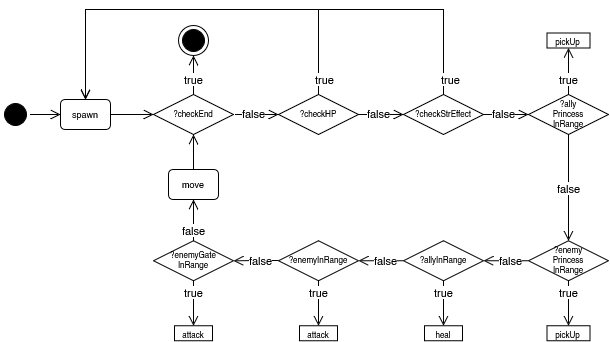

The diagram above was exported from draw.io. Its source (the exported page's mxGraphModel, read from the mxfile embedded in the PNG):
<mxGraphModel dx="1247" dy="649" grid="1" gridSize="10" guides="1" tooltips="1" connect="1" arrows="1" fold="1" page="1" pageScale="1" pageWidth="1169" pageHeight="826" background="none" math="0" shadow="0">
  <root>
    <mxCell id="0" />
    <mxCell id="1" parent="0" />
    <mxCell id="22" value="" style="edgeStyle=elbowEdgeStyle;elbow=vertical;align=left;verticalAlign=bottom;endArrow=open;endSize=8;exitX=0.5;exitY=0;endFill=1;rounded=0;exitDx=0;exitDy=0;entryX=0.5;entryY=1;entryDx=0;entryDy=0;" parent="1" source="rSYbZqv3cKX7zQpIJlmM-34" target="_Sj6H3lR2v7R7_RWuAPX-43" edge="1">
      <mxGeometry x="-1" relative="1" as="geometry">
        <mxPoint x="295" y="70" as="targetPoint" />
        <Array as="points" />
        <mxPoint x="440" y="199.9999999999999" as="sourcePoint" />
      </mxGeometry>
    </mxCell>
    <mxCell id="_Sj6H3lR2v7R7_RWuAPX-50" value="true" style="edgeLabel;html=1;align=center;verticalAlign=middle;resizable=0;points=[];" parent="22" vertex="1" connectable="0">
      <mxGeometry x="0.2669" relative="1" as="geometry">
        <mxPoint y="9" as="offset" />
      </mxGeometry>
    </mxCell>
    <mxCell id="rSYbZqv3cKX7zQpIJlmM-36" style="edgeStyle=orthogonalEdgeStyle;rounded=0;orthogonalLoop=1;jettySize=auto;html=1;exitX=1;exitY=0.5;exitDx=0;exitDy=0;strokeColor=none;" parent="1" source="_Sj6H3lR2v7R7_RWuAPX-70" target="rSYbZqv3cKX7zQpIJlmM-35" edge="1">
      <mxGeometry relative="1" as="geometry" />
    </mxCell>
    <mxCell id="_Sj6H3lR2v7R7_RWuAPX-70" value="" style="ellipse;shape=startState;fillColor=#000000;strokeColor=#000000;" parent="1" vertex="1">
      <mxGeometry x="100" y="130" width="30" height="30" as="geometry" />
    </mxCell>
    <mxCell id="_Sj6H3lR2v7R7_RWuAPX-43" value="" style="ellipse;shape=endState;fillColor=#000000;strokeColor=#000000;" parent="1" vertex="1">
      <mxGeometry x="278" y="56" width="30" height="30" as="geometry" />
    </mxCell>
    <mxCell id="rSYbZqv3cKX7zQpIJlmM-34" value="?checkEnd" style="rhombus;fontSize=8;" parent="1" vertex="1">
      <mxGeometry x="253" y="125" width="80" height="40" as="geometry" />
    </mxCell>
    <mxCell id="rSYbZqv3cKX7zQpIJlmM-35" value="spawn" style="fontSize=9;verticalAlign=middle;horizontal=1;rounded=1;" parent="1" vertex="1">
      <mxGeometry x="160" y="130" width="50" height="30" as="geometry" />
    </mxCell>
    <mxCell id="rSYbZqv3cKX7zQpIJlmM-39" value="" style="edgeStyle=elbowEdgeStyle;elbow=horizontal;align=left;verticalAlign=bottom;endArrow=open;endSize=8;exitX=1;exitY=0.5;endFill=1;rounded=0;exitDx=0;exitDy=0;entryX=0;entryY=0.5;entryDx=0;entryDy=0;" parent="1" source="_Sj6H3lR2v7R7_RWuAPX-70" target="rSYbZqv3cKX7zQpIJlmM-35" edge="1">
      <mxGeometry x="-1" relative="1" as="geometry">
        <mxPoint x="60" y="-30" as="targetPoint" />
        <Array as="points" />
        <mxPoint x="155" y="69.99999999999989" as="sourcePoint" />
      </mxGeometry>
    </mxCell>
    <mxCell id="rSYbZqv3cKX7zQpIJlmM-43" value="" style="edgeStyle=elbowEdgeStyle;elbow=horizontal;align=left;verticalAlign=bottom;endArrow=open;endSize=8;exitX=1;exitY=0.5;endFill=1;rounded=0;exitDx=0;exitDy=0;entryX=0;entryY=0.5;entryDx=0;entryDy=0;" parent="1" source="rSYbZqv3cKX7zQpIJlmM-35" target="rSYbZqv3cKX7zQpIJlmM-34" edge="1">
      <mxGeometry x="-1" relative="1" as="geometry">
        <mxPoint x="260" y="144.62" as="targetPoint" />
        <Array as="points" />
        <mxPoint x="220" y="144.62" as="sourcePoint" />
      </mxGeometry>
    </mxCell>
    <mxCell id="rSYbZqv3cKX7zQpIJlmM-45" value="" style="edgeStyle=elbowEdgeStyle;elbow=horizontal;align=left;verticalAlign=bottom;endArrow=open;endSize=8;exitX=0.5;exitY=0;endFill=1;rounded=0;exitDx=0;exitDy=0;entryX=0;entryY=0.5;entryDx=0;entryDy=0;" parent="1" target="rSYbZqv3cKX7zQpIJlmM-47" edge="1">
      <mxGeometry x="-1" relative="1" as="geometry">
        <mxPoint x="335" y="90" as="targetPoint" />
        <Array as="points" />
        <mxPoint x="335" y="145" as="sourcePoint" />
      </mxGeometry>
    </mxCell>
    <mxCell id="rSYbZqv3cKX7zQpIJlmM-46" value="false" style="edgeLabel;html=1;align=center;verticalAlign=middle;resizable=0;points=[];" parent="rSYbZqv3cKX7zQpIJlmM-45" vertex="1" connectable="0">
      <mxGeometry x="0.2669" relative="1" as="geometry">
        <mxPoint x="-9" y="-1" as="offset" />
      </mxGeometry>
    </mxCell>
    <mxCell id="rSYbZqv3cKX7zQpIJlmM-47" value="?checkHP" style="rhombus;fontSize=8;" parent="1" vertex="1">
      <mxGeometry x="378" y="125" width="80" height="40" as="geometry" />
    </mxCell>
    <mxCell id="rSYbZqv3cKX7zQpIJlmM-50" value="" style="edgeStyle=elbowEdgeStyle;elbow=vertical;align=left;verticalAlign=bottom;endArrow=open;endSize=8;exitX=0.5;exitY=0;endFill=1;rounded=0;exitDx=0;exitDy=0;entryX=0.5;entryY=0;entryDx=0;entryDy=0;" parent="1" source="rSYbZqv3cKX7zQpIJlmM-47" target="rSYbZqv3cKX7zQpIJlmM-35" edge="1">
      <mxGeometry x="-1" relative="1" as="geometry">
        <mxPoint x="418" y="86" as="targetPoint" />
        <Array as="points">
          <mxPoint x="300" y="40" />
        </Array>
        <mxPoint x="418" y="125" as="sourcePoint" />
      </mxGeometry>
    </mxCell>
    <mxCell id="rSYbZqv3cKX7zQpIJlmM-51" value="true" style="edgeLabel;html=1;align=center;verticalAlign=middle;resizable=0;points=[];" parent="rSYbZqv3cKX7zQpIJlmM-50" vertex="1" connectable="0">
      <mxGeometry x="0.2669" relative="1" as="geometry">
        <mxPoint x="179" y="70" as="offset" />
      </mxGeometry>
    </mxCell>
    <mxCell id="rSYbZqv3cKX7zQpIJlmM-66" value="" style="edgeStyle=elbowEdgeStyle;elbow=horizontal;align=left;verticalAlign=bottom;endArrow=open;endSize=8;exitX=1;exitY=0.5;endFill=1;rounded=0;exitDx=0;exitDy=0;entryX=0;entryY=0.5;entryDx=0;entryDy=0;" parent="1" source="rSYbZqv3cKX7zQpIJlmM-47" target="rSYbZqv3cKX7zQpIJlmM-68" edge="1">
      <mxGeometry x="-1" relative="1" as="geometry">
        <mxPoint x="460" y="90" as="targetPoint" />
        <Array as="points" />
        <mxPoint x="460" y="145" as="sourcePoint" />
      </mxGeometry>
    </mxCell>
    <mxCell id="rSYbZqv3cKX7zQpIJlmM-67" value="false" style="edgeLabel;html=1;align=center;verticalAlign=middle;resizable=0;points=[];" parent="rSYbZqv3cKX7zQpIJlmM-66" vertex="1" connectable="0">
      <mxGeometry x="0.2669" relative="1" as="geometry">
        <mxPoint x="-9" y="-1" as="offset" />
      </mxGeometry>
    </mxCell>
    <mxCell id="rSYbZqv3cKX7zQpIJlmM-68" value="?checkStrEffect" style="rhombus;fontSize=8;" parent="1" vertex="1">
      <mxGeometry x="503" y="125" width="80" height="40" as="geometry" />
    </mxCell>
    <mxCell id="rSYbZqv3cKX7zQpIJlmM-69" value="" style="edgeStyle=elbowEdgeStyle;elbow=vertical;align=left;verticalAlign=bottom;endArrow=open;endSize=8;exitX=0.5;exitY=0;endFill=1;rounded=0;exitDx=0;exitDy=0;entryX=0.5;entryY=0;entryDx=0;entryDy=0;" parent="1" source="rSYbZqv3cKX7zQpIJlmM-68" target="rSYbZqv3cKX7zQpIJlmM-35" edge="1">
      <mxGeometry x="-1" relative="1" as="geometry">
        <mxPoint x="290" y="120" as="targetPoint" />
        <Array as="points">
          <mxPoint x="425" y="40" />
        </Array>
        <mxPoint x="543" y="125" as="sourcePoint" />
      </mxGeometry>
    </mxCell>
    <mxCell id="rSYbZqv3cKX7zQpIJlmM-70" value="true" style="edgeLabel;html=1;align=center;verticalAlign=middle;resizable=0;points=[];" parent="rSYbZqv3cKX7zQpIJlmM-69" vertex="1" connectable="0">
      <mxGeometry x="0.2669" relative="1" as="geometry">
        <mxPoint x="259" y="70" as="offset" />
      </mxGeometry>
    </mxCell>
    <mxCell id="rSYbZqv3cKX7zQpIJlmM-75" value="" style="edgeStyle=elbowEdgeStyle;elbow=horizontal;align=left;verticalAlign=bottom;endArrow=open;endSize=8;exitX=1;exitY=0.5;endFill=1;rounded=0;exitDx=0;exitDy=0;entryX=0;entryY=0.5;entryDx=0;entryDy=0;" parent="1" source="rSYbZqv3cKX7zQpIJlmM-68" target="rSYbZqv3cKX7zQpIJlmM-77" edge="1">
      <mxGeometry x="-1" relative="1" as="geometry">
        <mxPoint x="585" y="90" as="targetPoint" />
        <Array as="points" />
        <mxPoint x="583" y="145" as="sourcePoint" />
      </mxGeometry>
    </mxCell>
    <mxCell id="rSYbZqv3cKX7zQpIJlmM-76" value="false" style="edgeLabel;html=1;align=center;verticalAlign=middle;resizable=0;points=[];" parent="rSYbZqv3cKX7zQpIJlmM-75" vertex="1" connectable="0">
      <mxGeometry x="0.2669" relative="1" as="geometry">
        <mxPoint x="-9" y="-1" as="offset" />
      </mxGeometry>
    </mxCell>
    <mxCell id="rSYbZqv3cKX7zQpIJlmM-77" value="?ally&#10;Princess&#10;InRange" style="rhombus;fontSize=8;" parent="1" vertex="1">
      <mxGeometry x="628" y="125" width="80" height="40" as="geometry" />
    </mxCell>
    <mxCell id="rSYbZqv3cKX7zQpIJlmM-78" value="" style="edgeStyle=elbowEdgeStyle;elbow=vertical;align=left;verticalAlign=bottom;endArrow=open;endSize=8;exitX=0.5;exitY=0;endFill=1;rounded=0;exitDx=0;exitDy=0;entryX=0.5;entryY=1;entryDx=0;entryDy=0;" parent="1" source="rSYbZqv3cKX7zQpIJlmM-77" target="rSYbZqv3cKX7zQpIJlmM-115" edge="1">
      <mxGeometry x="-1" relative="1" as="geometry">
        <mxPoint x="668" y="80" as="targetPoint" />
        <Array as="points" />
        <mxPoint x="668" y="125" as="sourcePoint" />
      </mxGeometry>
    </mxCell>
    <mxCell id="rSYbZqv3cKX7zQpIJlmM-79" value="true" style="edgeLabel;html=1;align=center;verticalAlign=middle;resizable=0;points=[];" parent="rSYbZqv3cKX7zQpIJlmM-78" vertex="1" connectable="0">
      <mxGeometry x="0.2669" relative="1" as="geometry">
        <mxPoint y="14" as="offset" />
      </mxGeometry>
    </mxCell>
    <mxCell id="rSYbZqv3cKX7zQpIJlmM-81" value="" style="edgeStyle=elbowEdgeStyle;elbow=horizontal;align=left;verticalAlign=bottom;endArrow=open;endSize=8;exitX=0.5;exitY=1;endFill=1;rounded=0;exitDx=0;exitDy=0;entryX=0.5;entryY=0;entryDx=0;entryDy=0;" parent="1" source="rSYbZqv3cKX7zQpIJlmM-77" target="rSYbZqv3cKX7zQpIJlmM-83" edge="1">
      <mxGeometry x="-1" relative="1" as="geometry">
        <mxPoint x="710" y="90" as="targetPoint" />
        <Array as="points">
          <mxPoint x="668" y="190" />
        </Array>
        <mxPoint x="708" y="145" as="sourcePoint" />
      </mxGeometry>
    </mxCell>
    <mxCell id="rSYbZqv3cKX7zQpIJlmM-82" value="false" style="edgeLabel;html=1;align=center;verticalAlign=middle;resizable=0;points=[];" parent="rSYbZqv3cKX7zQpIJlmM-81" vertex="1" connectable="0">
      <mxGeometry x="0.2669" relative="1" as="geometry">
        <mxPoint y="-13" as="offset" />
      </mxGeometry>
    </mxCell>
    <mxCell id="rSYbZqv3cKX7zQpIJlmM-83" value="?enemy&#10;Princess&#10;InRange" style="rhombus;fontSize=8;" parent="1" vertex="1">
      <mxGeometry x="628" y="271.33" width="80" height="40" as="geometry" />
    </mxCell>
    <mxCell id="rSYbZqv3cKX7zQpIJlmM-84" value="" style="edgeStyle=elbowEdgeStyle;elbow=vertical;align=left;verticalAlign=bottom;endArrow=open;endSize=8;exitX=0.5;exitY=1;endFill=1;rounded=0;exitDx=0;exitDy=0;entryX=0.5;entryY=0;entryDx=0;entryDy=0;" parent="1" source="rSYbZqv3cKX7zQpIJlmM-83" target="rSYbZqv3cKX7zQpIJlmM-86" edge="1">
      <mxGeometry x="-1" relative="1" as="geometry">
        <mxPoint x="668" y="226.32999999999998" as="targetPoint" />
        <Array as="points" />
        <mxPoint x="668" y="271.33" as="sourcePoint" />
      </mxGeometry>
    </mxCell>
    <mxCell id="rSYbZqv3cKX7zQpIJlmM-85" value="true" style="edgeLabel;html=1;align=center;verticalAlign=middle;resizable=0;points=[];" parent="rSYbZqv3cKX7zQpIJlmM-84" vertex="1" connectable="0">
      <mxGeometry x="0.2669" relative="1" as="geometry">
        <mxPoint y="-17" as="offset" />
      </mxGeometry>
    </mxCell>
    <mxCell id="rSYbZqv3cKX7zQpIJlmM-86" value="&lt;font style=&quot;font-size: 8px;&quot;&gt;pickUp&lt;/font&gt;" style="rounded=0;whiteSpace=wrap;html=1;" parent="1" vertex="1">
      <mxGeometry x="646.5" y="356.33" width="43" height="15" as="geometry" />
    </mxCell>
    <mxCell id="rSYbZqv3cKX7zQpIJlmM-109" value="" style="edgeStyle=elbowEdgeStyle;elbow=horizontal;align=left;verticalAlign=bottom;endArrow=open;endSize=8;endFill=1;rounded=0;exitX=0;exitY=0.5;exitDx=0;exitDy=0;entryX=1;entryY=0.5;entryDx=0;entryDy=0;" parent="1" source="rSYbZqv3cKX7zQpIJlmM-83" target="rSYbZqv3cKX7zQpIJlmM-130" edge="1">
      <mxGeometry x="-1" relative="1" as="geometry">
        <mxPoint x="583" y="291.3299999999999" as="targetPoint" />
        <Array as="points" />
        <mxPoint x="630" y="321.33" as="sourcePoint" />
      </mxGeometry>
    </mxCell>
    <mxCell id="rSYbZqv3cKX7zQpIJlmM-110" value="false" style="edgeLabel;html=1;align=center;verticalAlign=middle;resizable=0;points=[];" parent="rSYbZqv3cKX7zQpIJlmM-109" vertex="1" connectable="0">
      <mxGeometry x="0.2669" relative="1" as="geometry">
        <mxPoint x="10" y="-1" as="offset" />
      </mxGeometry>
    </mxCell>
    <mxCell id="rSYbZqv3cKX7zQpIJlmM-112" value="" style="edgeStyle=elbowEdgeStyle;elbow=vertical;align=left;verticalAlign=bottom;endArrow=open;endSize=8;exitX=0.5;exitY=1;endFill=1;rounded=0;exitDx=0;exitDy=0;entryX=0.5;entryY=0;entryDx=0;entryDy=0;" parent="1" target="rSYbZqv3cKX7zQpIJlmM-114" edge="1">
      <mxGeometry x="-1" relative="1" as="geometry">
        <mxPoint x="543" y="226.32999999999998" as="targetPoint" />
        <Array as="points" />
        <mxPoint x="543" y="311.3299999999999" as="sourcePoint" />
      </mxGeometry>
    </mxCell>
    <mxCell id="rSYbZqv3cKX7zQpIJlmM-115" value="&lt;font style=&quot;font-size: 8px;&quot;&gt;pickUp&lt;/font&gt;" style="rounded=0;whiteSpace=wrap;html=1;" parent="1" vertex="1">
      <mxGeometry x="646.5" y="63.5" width="43" height="15" as="geometry" />
    </mxCell>
    <mxCell id="rSYbZqv3cKX7zQpIJlmM-130" value="?allyInRange" style="rhombus;fontSize=8;" parent="1" vertex="1">
      <mxGeometry x="503" y="271.33" width="80" height="40" as="geometry" />
    </mxCell>
    <mxCell id="rSYbZqv3cKX7zQpIJlmM-131" value="" style="edgeStyle=elbowEdgeStyle;elbow=vertical;align=left;verticalAlign=bottom;endArrow=open;endSize=8;exitX=0.5;exitY=1;endFill=1;rounded=0;exitDx=0;exitDy=0;entryX=0.5;entryY=0;entryDx=0;entryDy=0;" parent="1" source="rSYbZqv3cKX7zQpIJlmM-130" target="rSYbZqv3cKX7zQpIJlmM-133" edge="1">
      <mxGeometry x="-1" relative="1" as="geometry">
        <mxPoint x="543" y="226.32999999999998" as="targetPoint" />
        <Array as="points" />
        <mxPoint x="543" y="311.33" as="sourcePoint" />
      </mxGeometry>
    </mxCell>
    <mxCell id="rSYbZqv3cKX7zQpIJlmM-132" value="true" style="edgeLabel;html=1;align=center;verticalAlign=middle;resizable=0;points=[];" parent="rSYbZqv3cKX7zQpIJlmM-131" vertex="1" connectable="0">
      <mxGeometry x="0.2669" relative="1" as="geometry">
        <mxPoint y="-17" as="offset" />
      </mxGeometry>
    </mxCell>
    <mxCell id="rSYbZqv3cKX7zQpIJlmM-133" value="&lt;font style=&quot;font-size: 8px;&quot;&gt;heal&lt;/font&gt;" style="rounded=0;whiteSpace=wrap;html=1;" parent="1" vertex="1">
      <mxGeometry x="524" y="356.33" width="38" height="15" as="geometry" />
    </mxCell>
    <mxCell id="rSYbZqv3cKX7zQpIJlmM-134" value="" style="edgeStyle=elbowEdgeStyle;elbow=horizontal;align=left;verticalAlign=bottom;endArrow=open;endSize=8;endFill=1;rounded=0;entryX=1;entryY=0.5;entryDx=0;entryDy=0;exitX=0;exitY=0.5;exitDx=0;exitDy=0;" parent="1" source="rSYbZqv3cKX7zQpIJlmM-130" target="rSYbZqv3cKX7zQpIJlmM-136" edge="1">
      <mxGeometry x="-1" relative="1" as="geometry">
        <mxPoint x="455" y="291.33" as="targetPoint" />
        <Array as="points" />
        <mxPoint x="503" y="291.33" as="sourcePoint" />
      </mxGeometry>
    </mxCell>
    <mxCell id="rSYbZqv3cKX7zQpIJlmM-135" value="false" style="edgeLabel;html=1;align=center;verticalAlign=middle;resizable=0;points=[];" parent="rSYbZqv3cKX7zQpIJlmM-134" vertex="1" connectable="0">
      <mxGeometry x="0.2669" relative="1" as="geometry">
        <mxPoint x="10" y="-1" as="offset" />
      </mxGeometry>
    </mxCell>
    <mxCell id="rSYbZqv3cKX7zQpIJlmM-136" value="?enemyInRange" style="rhombus;fontSize=8;" parent="1" vertex="1">
      <mxGeometry x="378" y="271.33" width="80" height="40" as="geometry" />
    </mxCell>
    <mxCell id="rSYbZqv3cKX7zQpIJlmM-137" value="" style="edgeStyle=elbowEdgeStyle;elbow=vertical;align=left;verticalAlign=bottom;endArrow=open;endSize=8;exitX=0.5;exitY=1;endFill=1;rounded=0;exitDx=0;exitDy=0;entryX=0.5;entryY=0;entryDx=0;entryDy=0;" parent="1" source="rSYbZqv3cKX7zQpIJlmM-136" target="rSYbZqv3cKX7zQpIJlmM-139" edge="1">
      <mxGeometry x="-1" relative="1" as="geometry">
        <mxPoint x="418" y="226.32999999999998" as="targetPoint" />
        <Array as="points" />
        <mxPoint x="418" y="311.33" as="sourcePoint" />
      </mxGeometry>
    </mxCell>
    <mxCell id="rSYbZqv3cKX7zQpIJlmM-138" value="true" style="edgeLabel;html=1;align=center;verticalAlign=middle;resizable=0;points=[];" parent="rSYbZqv3cKX7zQpIJlmM-137" vertex="1" connectable="0">
      <mxGeometry x="0.2669" relative="1" as="geometry">
        <mxPoint y="-17" as="offset" />
      </mxGeometry>
    </mxCell>
    <mxCell id="rSYbZqv3cKX7zQpIJlmM-139" value="&lt;font style=&quot;font-size: 8px;&quot;&gt;attack&lt;/font&gt;" style="rounded=0;whiteSpace=wrap;html=1;" parent="1" vertex="1">
      <mxGeometry x="399" y="356.33" width="38" height="15" as="geometry" />
    </mxCell>
    <mxCell id="rSYbZqv3cKX7zQpIJlmM-140" value="move" style="fontSize=9;verticalAlign=middle;horizontal=1;rounded=1;" parent="1" vertex="1">
      <mxGeometry x="268" y="200" width="50" height="30" as="geometry" />
    </mxCell>
    <mxCell id="rSYbZqv3cKX7zQpIJlmM-148" value="" style="edgeStyle=elbowEdgeStyle;elbow=horizontal;align=left;verticalAlign=bottom;endArrow=open;endSize=8;exitX=0.5;exitY=0;endFill=1;rounded=0;exitDx=0;exitDy=0;entryX=0.5;entryY=1;entryDx=0;entryDy=0;" parent="1" source="rSYbZqv3cKX7zQpIJlmM-140" target="rSYbZqv3cKX7zQpIJlmM-34" edge="1">
      <mxGeometry x="-1" relative="1" as="geometry">
        <mxPoint x="296" y="190" as="targetPoint" />
        <Array as="points" />
        <mxPoint x="253" y="190" as="sourcePoint" />
      </mxGeometry>
    </mxCell>
    <mxCell id="rSYbZqv3cKX7zQpIJlmM-153" value="" style="edgeStyle=elbowEdgeStyle;elbow=horizontal;align=left;verticalAlign=bottom;endArrow=open;endSize=8;endFill=1;rounded=0;entryX=1;entryY=0.5;entryDx=0;entryDy=0;exitX=0;exitY=0.5;exitDx=0;exitDy=0;" parent="1" target="rSYbZqv3cKX7zQpIJlmM-155" edge="1">
      <mxGeometry x="-1" relative="1" as="geometry">
        <mxPoint x="330" y="291.33" as="targetPoint" />
        <Array as="points" />
        <mxPoint x="378" y="291" as="sourcePoint" />
      </mxGeometry>
    </mxCell>
    <mxCell id="rSYbZqv3cKX7zQpIJlmM-154" value="false" style="edgeLabel;html=1;align=center;verticalAlign=middle;resizable=0;points=[];" parent="rSYbZqv3cKX7zQpIJlmM-153" vertex="1" connectable="0">
      <mxGeometry x="0.2669" relative="1" as="geometry">
        <mxPoint x="10" y="-1" as="offset" />
      </mxGeometry>
    </mxCell>
    <mxCell id="rSYbZqv3cKX7zQpIJlmM-155" value="?enemyGate&#10;InRange" style="rhombus;fontSize=8;" parent="1" vertex="1">
      <mxGeometry x="253" y="271.33" width="80" height="40" as="geometry" />
    </mxCell>
    <mxCell id="rSYbZqv3cKX7zQpIJlmM-156" value="" style="edgeStyle=elbowEdgeStyle;elbow=vertical;align=left;verticalAlign=bottom;endArrow=open;endSize=8;exitX=0.5;exitY=1;endFill=1;rounded=0;exitDx=0;exitDy=0;entryX=0.5;entryY=0;entryDx=0;entryDy=0;" parent="1" source="rSYbZqv3cKX7zQpIJlmM-155" target="rSYbZqv3cKX7zQpIJlmM-158" edge="1">
      <mxGeometry x="-1" relative="1" as="geometry">
        <mxPoint x="293" y="226.32999999999998" as="targetPoint" />
        <Array as="points" />
        <mxPoint x="293" y="311.33" as="sourcePoint" />
      </mxGeometry>
    </mxCell>
    <mxCell id="rSYbZqv3cKX7zQpIJlmM-157" value="true" style="edgeLabel;html=1;align=center;verticalAlign=middle;resizable=0;points=[];" parent="rSYbZqv3cKX7zQpIJlmM-156" vertex="1" connectable="0">
      <mxGeometry x="0.2669" relative="1" as="geometry">
        <mxPoint y="-17" as="offset" />
      </mxGeometry>
    </mxCell>
    <mxCell id="rSYbZqv3cKX7zQpIJlmM-158" value="&lt;font style=&quot;font-size: 8px;&quot;&gt;attack&lt;/font&gt;" style="rounded=0;whiteSpace=wrap;html=1;" parent="1" vertex="1">
      <mxGeometry x="274" y="356.33" width="38" height="15" as="geometry" />
    </mxCell>
    <mxCell id="rSYbZqv3cKX7zQpIJlmM-170" value="" style="edgeStyle=elbowEdgeStyle;elbow=horizontal;align=left;verticalAlign=bottom;endArrow=open;endSize=8;endFill=1;rounded=0;entryX=0.5;entryY=1;entryDx=0;entryDy=0;exitX=0.5;exitY=0;exitDx=0;exitDy=0;" parent="1" source="rSYbZqv3cKX7zQpIJlmM-155" target="rSYbZqv3cKX7zQpIJlmM-140" edge="1">
      <mxGeometry x="-1" relative="1" as="geometry">
        <mxPoint x="95" y="301" as="targetPoint" />
        <Array as="points">
          <mxPoint x="293" y="250" />
        </Array>
        <mxPoint x="138" y="301" as="sourcePoint" />
      </mxGeometry>
    </mxCell>
    <mxCell id="rSYbZqv3cKX7zQpIJlmM-171" value="false" style="edgeLabel;html=1;align=center;verticalAlign=middle;resizable=0;points=[];" parent="rSYbZqv3cKX7zQpIJlmM-170" vertex="1" connectable="0">
      <mxGeometry x="0.2669" relative="1" as="geometry">
        <mxPoint y="15" as="offset" />
      </mxGeometry>
    </mxCell>
  </root>
</mxGraphModel>